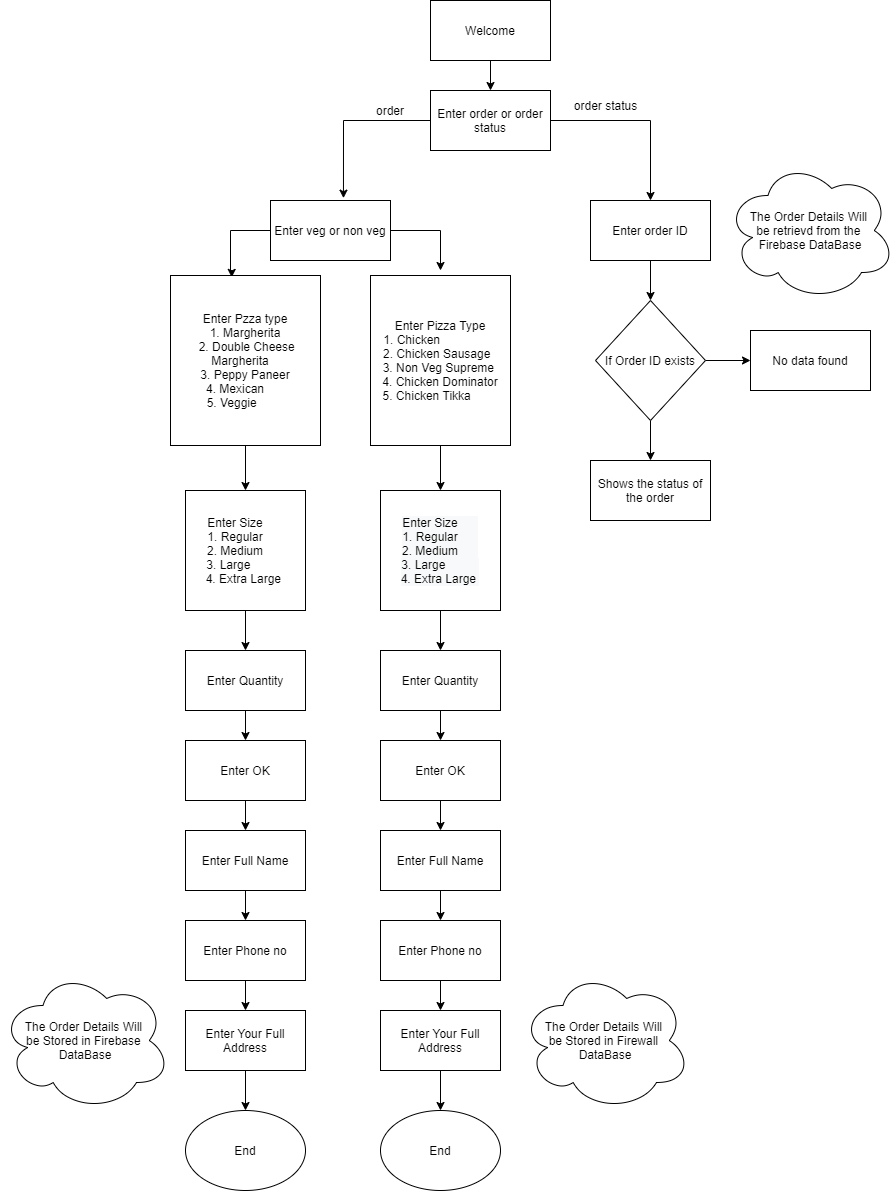

The diagram above was exported from draw.io. Its source (the exported page's mxGraphModel, read from the mxfile embedded in the PNG):
<mxGraphModel dx="1753" dy="470" grid="1" gridSize="10" guides="1" tooltips="1" connect="1" arrows="1" fold="1" page="1" pageScale="1" pageWidth="827" pageHeight="1169" math="0" shadow="0">
  <root>
    <mxCell id="WIyWlLk6GJQsqaUBKTNV-0" />
    <mxCell id="WIyWlLk6GJQsqaUBKTNV-1" parent="WIyWlLk6GJQsqaUBKTNV-0" />
    <mxCell id="_2GI0gfmYq9CKnT5-a-3-0" style="edgeStyle=orthogonalEdgeStyle;rounded=0;orthogonalLoop=1;jettySize=auto;html=1;entryX=0.5;entryY=0;entryDx=0;entryDy=0;" parent="WIyWlLk6GJQsqaUBKTNV-1" source="_2GI0gfmYq9CKnT5-a-3-1" target="_2GI0gfmYq9CKnT5-a-3-4" edge="1">
      <mxGeometry relative="1" as="geometry" />
    </mxCell>
    <mxCell id="_2GI0gfmYq9CKnT5-a-3-1" value="Welcome" style="rounded=0;whiteSpace=wrap;html=1;" parent="WIyWlLk6GJQsqaUBKTNV-1" vertex="1">
      <mxGeometry x="310" y="10" width="120" height="60" as="geometry" />
    </mxCell>
    <mxCell id="_2GI0gfmYq9CKnT5-a-3-2" style="edgeStyle=orthogonalEdgeStyle;rounded=0;orthogonalLoop=1;jettySize=auto;html=1;entryX=0.608;entryY=-0.039;entryDx=0;entryDy=0;entryPerimeter=0;" parent="WIyWlLk6GJQsqaUBKTNV-1" source="_2GI0gfmYq9CKnT5-a-3-4" target="_2GI0gfmYq9CKnT5-a-3-7" edge="1">
      <mxGeometry relative="1" as="geometry">
        <mxPoint x="370" y="190" as="targetPoint" />
      </mxGeometry>
    </mxCell>
    <mxCell id="_2GI0gfmYq9CKnT5-a-3-3" style="edgeStyle=orthogonalEdgeStyle;rounded=0;orthogonalLoop=1;jettySize=auto;html=1;entryX=0.5;entryY=0;entryDx=0;entryDy=0;" parent="WIyWlLk6GJQsqaUBKTNV-1" source="_2GI0gfmYq9CKnT5-a-3-4" target="_2GI0gfmYq9CKnT5-a-3-9" edge="1">
      <mxGeometry relative="1" as="geometry" />
    </mxCell>
    <mxCell id="_2GI0gfmYq9CKnT5-a-3-4" value="Enter order or order status" style="rounded=0;whiteSpace=wrap;html=1;" parent="WIyWlLk6GJQsqaUBKTNV-1" vertex="1">
      <mxGeometry x="310" y="100" width="120" height="60" as="geometry" />
    </mxCell>
    <mxCell id="_2GI0gfmYq9CKnT5-a-3-5" style="edgeStyle=orthogonalEdgeStyle;rounded=0;orthogonalLoop=1;jettySize=auto;html=1;" parent="WIyWlLk6GJQsqaUBKTNV-1" source="_2GI0gfmYq9CKnT5-a-3-7" edge="1">
      <mxGeometry relative="1" as="geometry">
        <mxPoint x="320" y="280" as="targetPoint" />
      </mxGeometry>
    </mxCell>
    <mxCell id="_2GI0gfmYq9CKnT5-a-3-6" style="edgeStyle=orthogonalEdgeStyle;rounded=0;orthogonalLoop=1;jettySize=auto;html=1;entryX=0.408;entryY=0.011;entryDx=0;entryDy=0;entryPerimeter=0;" parent="WIyWlLk6GJQsqaUBKTNV-1" source="_2GI0gfmYq9CKnT5-a-3-7" target="_2GI0gfmYq9CKnT5-a-3-11" edge="1">
      <mxGeometry relative="1" as="geometry">
        <mxPoint x="120" y="280" as="targetPoint" />
        <Array as="points">
          <mxPoint x="110" y="240" />
          <mxPoint x="110" y="280" />
          <mxPoint x="111" y="280" />
        </Array>
      </mxGeometry>
    </mxCell>
    <mxCell id="_2GI0gfmYq9CKnT5-a-3-7" value="Enter veg or non veg" style="rounded=0;whiteSpace=wrap;html=1;" parent="WIyWlLk6GJQsqaUBKTNV-1" vertex="1">
      <mxGeometry x="150" y="210" width="120" height="60" as="geometry" />
    </mxCell>
    <mxCell id="_2GI0gfmYq9CKnT5-a-3-8" style="edgeStyle=orthogonalEdgeStyle;rounded=0;orthogonalLoop=1;jettySize=auto;html=1;entryX=0.5;entryY=0;entryDx=0;entryDy=0;" parent="WIyWlLk6GJQsqaUBKTNV-1" source="_2GI0gfmYq9CKnT5-a-3-9" target="_2GI0gfmYq9CKnT5-a-3-44" edge="1">
      <mxGeometry relative="1" as="geometry" />
    </mxCell>
    <mxCell id="_2GI0gfmYq9CKnT5-a-3-9" value="Enter order ID" style="rounded=0;whiteSpace=wrap;html=1;" parent="WIyWlLk6GJQsqaUBKTNV-1" vertex="1">
      <mxGeometry x="470" y="210" width="120" height="60" as="geometry" />
    </mxCell>
    <mxCell id="_2GI0gfmYq9CKnT5-a-3-10" style="edgeStyle=orthogonalEdgeStyle;rounded=0;orthogonalLoop=1;jettySize=auto;html=1;entryX=0.5;entryY=0;entryDx=0;entryDy=0;" parent="WIyWlLk6GJQsqaUBKTNV-1" source="_2GI0gfmYq9CKnT5-a-3-11" target="_2GI0gfmYq9CKnT5-a-3-15" edge="1">
      <mxGeometry relative="1" as="geometry" />
    </mxCell>
    <mxCell id="_2GI0gfmYq9CKnT5-a-3-11" value="Enter Pzza type&lt;br&gt;1. Margherita&lt;br&gt;&amp;nbsp; &amp;nbsp; &amp;nbsp; &amp;nbsp; 2. Double Cheese&amp;nbsp; &amp;nbsp; &amp;nbsp; &amp;nbsp; Margherita&amp;nbsp; &amp;nbsp;&lt;br&gt;3. Peppy Paneer&lt;br&gt;4. Mexican&amp;nbsp; &amp;nbsp; &amp;nbsp;&amp;nbsp;&lt;br&gt;5. Veggie&amp;nbsp; &amp;nbsp; &amp;nbsp; &amp;nbsp;&amp;nbsp;" style="rounded=0;whiteSpace=wrap;html=1;" parent="WIyWlLk6GJQsqaUBKTNV-1" vertex="1">
      <mxGeometry x="50" y="285" width="150" height="170" as="geometry" />
    </mxCell>
    <mxCell id="_2GI0gfmYq9CKnT5-a-3-12" style="edgeStyle=orthogonalEdgeStyle;rounded=0;orthogonalLoop=1;jettySize=auto;html=1;entryX=0.5;entryY=0;entryDx=0;entryDy=0;" parent="WIyWlLk6GJQsqaUBKTNV-1" source="_2GI0gfmYq9CKnT5-a-3-13" target="_2GI0gfmYq9CKnT5-a-3-17" edge="1">
      <mxGeometry relative="1" as="geometry" />
    </mxCell>
    <mxCell id="_2GI0gfmYq9CKnT5-a-3-13" value="Enter Pizza Type&lt;br&gt;1. Chicken&amp;nbsp; &amp;nbsp; &amp;nbsp; &amp;nbsp; &amp;nbsp; &amp;nbsp; &amp;nbsp; &amp;nbsp; &amp;nbsp;&lt;br&gt;2. Chicken Sausage&amp;nbsp;&amp;nbsp;&lt;br&gt;3. Non Veg Supreme&amp;nbsp;&lt;br&gt;4. Chicken Dominator&lt;br&gt;5. Chicken Tikka&amp;nbsp; &amp;nbsp; &amp;nbsp; &amp;nbsp;&amp;nbsp;" style="rounded=0;whiteSpace=wrap;html=1;" parent="WIyWlLk6GJQsqaUBKTNV-1" vertex="1">
      <mxGeometry x="250" y="285" width="140" height="170" as="geometry" />
    </mxCell>
    <mxCell id="_2GI0gfmYq9CKnT5-a-3-14" style="edgeStyle=orthogonalEdgeStyle;rounded=0;orthogonalLoop=1;jettySize=auto;html=1;entryX=0.5;entryY=0;entryDx=0;entryDy=0;" parent="WIyWlLk6GJQsqaUBKTNV-1" source="_2GI0gfmYq9CKnT5-a-3-15" target="_2GI0gfmYq9CKnT5-a-3-19" edge="1">
      <mxGeometry relative="1" as="geometry" />
    </mxCell>
    <mxCell id="_2GI0gfmYq9CKnT5-a-3-15" value="Enter Size&amp;nbsp; &amp;nbsp; &amp;nbsp;&amp;nbsp;&lt;br&gt;1. Regular&amp;nbsp; &amp;nbsp; &amp;nbsp;&amp;nbsp;&lt;br&gt;2. Medium&amp;nbsp; &amp;nbsp; &amp;nbsp;&amp;nbsp;&lt;br&gt;3. Large&amp;nbsp; &amp;nbsp; &amp;nbsp; &amp;nbsp; &amp;nbsp;&amp;nbsp;&lt;br&gt;4. Extra Large&amp;nbsp;" style="rounded=0;whiteSpace=wrap;html=1;" parent="WIyWlLk6GJQsqaUBKTNV-1" vertex="1">
      <mxGeometry x="65" y="500" width="120" height="120" as="geometry" />
    </mxCell>
    <mxCell id="_2GI0gfmYq9CKnT5-a-3-16" style="edgeStyle=orthogonalEdgeStyle;rounded=0;orthogonalLoop=1;jettySize=auto;html=1;entryX=0.5;entryY=0;entryDx=0;entryDy=0;" parent="WIyWlLk6GJQsqaUBKTNV-1" source="_2GI0gfmYq9CKnT5-a-3-17" target="_2GI0gfmYq9CKnT5-a-3-21" edge="1">
      <mxGeometry relative="1" as="geometry" />
    </mxCell>
    <mxCell id="_2GI0gfmYq9CKnT5-a-3-17" value="&#10;&#10;&lt;span style=&quot;color: rgb(0, 0, 0); font-family: helvetica; font-size: 12px; font-style: normal; font-weight: 400; letter-spacing: normal; text-align: center; text-indent: 0px; text-transform: none; word-spacing: 0px; background-color: rgb(248, 249, 250); display: inline; float: none;&quot;&gt;Enter Size&amp;nbsp; &amp;nbsp; &amp;nbsp;&amp;nbsp;&lt;/span&gt;&lt;br style=&quot;color: rgb(0, 0, 0); font-family: helvetica; font-size: 12px; font-style: normal; font-weight: 400; letter-spacing: normal; text-align: center; text-indent: 0px; text-transform: none; word-spacing: 0px; background-color: rgb(248, 249, 250);&quot;&gt;&lt;span style=&quot;color: rgb(0, 0, 0); font-family: helvetica; font-size: 12px; font-style: normal; font-weight: 400; letter-spacing: normal; text-align: center; text-indent: 0px; text-transform: none; word-spacing: 0px; background-color: rgb(248, 249, 250); display: inline; float: none;&quot;&gt;1. Regular&amp;nbsp; &amp;nbsp; &amp;nbsp;&amp;nbsp;&lt;/span&gt;&lt;br style=&quot;color: rgb(0, 0, 0); font-family: helvetica; font-size: 12px; font-style: normal; font-weight: 400; letter-spacing: normal; text-align: center; text-indent: 0px; text-transform: none; word-spacing: 0px; background-color: rgb(248, 249, 250);&quot;&gt;&lt;span style=&quot;color: rgb(0, 0, 0); font-family: helvetica; font-size: 12px; font-style: normal; font-weight: 400; letter-spacing: normal; text-align: center; text-indent: 0px; text-transform: none; word-spacing: 0px; background-color: rgb(248, 249, 250); display: inline; float: none;&quot;&gt;2. Medium&amp;nbsp; &amp;nbsp; &amp;nbsp;&amp;nbsp;&lt;/span&gt;&lt;br style=&quot;color: rgb(0, 0, 0); font-family: helvetica; font-size: 12px; font-style: normal; font-weight: 400; letter-spacing: normal; text-align: center; text-indent: 0px; text-transform: none; word-spacing: 0px; background-color: rgb(248, 249, 250);&quot;&gt;&lt;span style=&quot;color: rgb(0, 0, 0); font-family: helvetica; font-size: 12px; font-style: normal; font-weight: 400; letter-spacing: normal; text-align: center; text-indent: 0px; text-transform: none; word-spacing: 0px; background-color: rgb(248, 249, 250); display: inline; float: none;&quot;&gt;3. Large&amp;nbsp; &amp;nbsp; &amp;nbsp; &amp;nbsp; &amp;nbsp;&amp;nbsp;&lt;/span&gt;&lt;br style=&quot;color: rgb(0, 0, 0); font-family: helvetica; font-size: 12px; font-style: normal; font-weight: 400; letter-spacing: normal; text-align: center; text-indent: 0px; text-transform: none; word-spacing: 0px; background-color: rgb(248, 249, 250);&quot;&gt;&lt;span style=&quot;color: rgb(0, 0, 0); font-family: helvetica; font-size: 12px; font-style: normal; font-weight: 400; letter-spacing: normal; text-align: center; text-indent: 0px; text-transform: none; word-spacing: 0px; background-color: rgb(248, 249, 250); display: inline; float: none;&quot;&gt;4. Extra Large&amp;nbsp;&lt;/span&gt;&#10;&#10;" style="rounded=0;whiteSpace=wrap;html=1;" parent="WIyWlLk6GJQsqaUBKTNV-1" vertex="1">
      <mxGeometry x="260" y="500" width="120" height="120" as="geometry" />
    </mxCell>
    <mxCell id="_2GI0gfmYq9CKnT5-a-3-18" style="edgeStyle=orthogonalEdgeStyle;rounded=0;orthogonalLoop=1;jettySize=auto;html=1;entryX=0.5;entryY=0;entryDx=0;entryDy=0;" parent="WIyWlLk6GJQsqaUBKTNV-1" source="_2GI0gfmYq9CKnT5-a-3-19" target="_2GI0gfmYq9CKnT5-a-3-23" edge="1">
      <mxGeometry relative="1" as="geometry" />
    </mxCell>
    <mxCell id="_2GI0gfmYq9CKnT5-a-3-19" value="Enter Quantity" style="rounded=0;whiteSpace=wrap;html=1;" parent="WIyWlLk6GJQsqaUBKTNV-1" vertex="1">
      <mxGeometry x="65" y="660" width="120" height="60" as="geometry" />
    </mxCell>
    <mxCell id="_2GI0gfmYq9CKnT5-a-3-20" style="edgeStyle=orthogonalEdgeStyle;rounded=0;orthogonalLoop=1;jettySize=auto;html=1;" parent="WIyWlLk6GJQsqaUBKTNV-1" source="_2GI0gfmYq9CKnT5-a-3-21" target="_2GI0gfmYq9CKnT5-a-3-25" edge="1">
      <mxGeometry relative="1" as="geometry" />
    </mxCell>
    <mxCell id="_2GI0gfmYq9CKnT5-a-3-21" value="Enter Quantity" style="rounded=0;whiteSpace=wrap;html=1;" parent="WIyWlLk6GJQsqaUBKTNV-1" vertex="1">
      <mxGeometry x="260" y="660" width="120" height="60" as="geometry" />
    </mxCell>
    <mxCell id="_2GI0gfmYq9CKnT5-a-3-22" style="edgeStyle=orthogonalEdgeStyle;rounded=0;orthogonalLoop=1;jettySize=auto;html=1;entryX=0.5;entryY=0;entryDx=0;entryDy=0;" parent="WIyWlLk6GJQsqaUBKTNV-1" source="_2GI0gfmYq9CKnT5-a-3-23" target="_2GI0gfmYq9CKnT5-a-3-27" edge="1">
      <mxGeometry relative="1" as="geometry" />
    </mxCell>
    <mxCell id="_2GI0gfmYq9CKnT5-a-3-23" value="Enter OK" style="rounded=0;whiteSpace=wrap;html=1;" parent="WIyWlLk6GJQsqaUBKTNV-1" vertex="1">
      <mxGeometry x="65" y="750" width="120" height="60" as="geometry" />
    </mxCell>
    <mxCell id="_2GI0gfmYq9CKnT5-a-3-24" style="edgeStyle=orthogonalEdgeStyle;rounded=0;orthogonalLoop=1;jettySize=auto;html=1;entryX=0.5;entryY=0;entryDx=0;entryDy=0;" parent="WIyWlLk6GJQsqaUBKTNV-1" source="_2GI0gfmYq9CKnT5-a-3-25" target="_2GI0gfmYq9CKnT5-a-3-29" edge="1">
      <mxGeometry relative="1" as="geometry" />
    </mxCell>
    <mxCell id="_2GI0gfmYq9CKnT5-a-3-25" value="Enter OK" style="rounded=0;whiteSpace=wrap;html=1;" parent="WIyWlLk6GJQsqaUBKTNV-1" vertex="1">
      <mxGeometry x="260" y="750" width="120" height="60" as="geometry" />
    </mxCell>
    <mxCell id="_2GI0gfmYq9CKnT5-a-3-26" style="edgeStyle=orthogonalEdgeStyle;rounded=0;orthogonalLoop=1;jettySize=auto;html=1;entryX=0.5;entryY=0;entryDx=0;entryDy=0;" parent="WIyWlLk6GJQsqaUBKTNV-1" source="_2GI0gfmYq9CKnT5-a-3-27" target="_2GI0gfmYq9CKnT5-a-3-33" edge="1">
      <mxGeometry relative="1" as="geometry" />
    </mxCell>
    <mxCell id="_2GI0gfmYq9CKnT5-a-3-27" value="Enter Full Name" style="rounded=0;whiteSpace=wrap;html=1;" parent="WIyWlLk6GJQsqaUBKTNV-1" vertex="1">
      <mxGeometry x="65" y="840" width="120" height="60" as="geometry" />
    </mxCell>
    <mxCell id="_2GI0gfmYq9CKnT5-a-3-28" style="edgeStyle=orthogonalEdgeStyle;rounded=0;orthogonalLoop=1;jettySize=auto;html=1;entryX=0.5;entryY=0;entryDx=0;entryDy=0;" parent="WIyWlLk6GJQsqaUBKTNV-1" source="_2GI0gfmYq9CKnT5-a-3-29" target="_2GI0gfmYq9CKnT5-a-3-31" edge="1">
      <mxGeometry relative="1" as="geometry" />
    </mxCell>
    <mxCell id="_2GI0gfmYq9CKnT5-a-3-29" value="Enter Full Name" style="rounded=0;whiteSpace=wrap;html=1;" parent="WIyWlLk6GJQsqaUBKTNV-1" vertex="1">
      <mxGeometry x="260" y="840" width="120" height="60" as="geometry" />
    </mxCell>
    <mxCell id="_2GI0gfmYq9CKnT5-a-3-30" style="edgeStyle=orthogonalEdgeStyle;rounded=0;orthogonalLoop=1;jettySize=auto;html=1;entryX=0.5;entryY=0;entryDx=0;entryDy=0;" parent="WIyWlLk6GJQsqaUBKTNV-1" source="_2GI0gfmYq9CKnT5-a-3-31" target="_2GI0gfmYq9CKnT5-a-3-37" edge="1">
      <mxGeometry relative="1" as="geometry" />
    </mxCell>
    <mxCell id="_2GI0gfmYq9CKnT5-a-3-31" value="Enter Phone no" style="rounded=0;whiteSpace=wrap;html=1;" parent="WIyWlLk6GJQsqaUBKTNV-1" vertex="1">
      <mxGeometry x="260" y="930" width="120" height="60" as="geometry" />
    </mxCell>
    <mxCell id="_2GI0gfmYq9CKnT5-a-3-32" style="edgeStyle=orthogonalEdgeStyle;rounded=0;orthogonalLoop=1;jettySize=auto;html=1;entryX=0.5;entryY=0;entryDx=0;entryDy=0;" parent="WIyWlLk6GJQsqaUBKTNV-1" source="_2GI0gfmYq9CKnT5-a-3-33" target="_2GI0gfmYq9CKnT5-a-3-39" edge="1">
      <mxGeometry relative="1" as="geometry" />
    </mxCell>
    <mxCell id="_2GI0gfmYq9CKnT5-a-3-33" value="Enter Phone no" style="rounded=0;whiteSpace=wrap;html=1;" parent="WIyWlLk6GJQsqaUBKTNV-1" vertex="1">
      <mxGeometry x="65" y="930" width="120" height="60" as="geometry" />
    </mxCell>
    <mxCell id="_2GI0gfmYq9CKnT5-a-3-34" value="No data found" style="rounded=0;whiteSpace=wrap;html=1;" parent="WIyWlLk6GJQsqaUBKTNV-1" vertex="1">
      <mxGeometry x="630" y="340" width="120" height="60" as="geometry" />
    </mxCell>
    <mxCell id="_2GI0gfmYq9CKnT5-a-3-35" value="Shows the status of the order" style="rounded=0;whiteSpace=wrap;html=1;" parent="WIyWlLk6GJQsqaUBKTNV-1" vertex="1">
      <mxGeometry x="470" y="470" width="120" height="60" as="geometry" />
    </mxCell>
    <mxCell id="_2GI0gfmYq9CKnT5-a-3-36" style="edgeStyle=orthogonalEdgeStyle;rounded=0;orthogonalLoop=1;jettySize=auto;html=1;entryX=0.5;entryY=0;entryDx=0;entryDy=0;" parent="WIyWlLk6GJQsqaUBKTNV-1" source="_2GI0gfmYq9CKnT5-a-3-37" target="_2GI0gfmYq9CKnT5-a-3-47" edge="1">
      <mxGeometry relative="1" as="geometry" />
    </mxCell>
    <mxCell id="_2GI0gfmYq9CKnT5-a-3-37" value="Enter Your Full Address" style="rounded=0;whiteSpace=wrap;html=1;" parent="WIyWlLk6GJQsqaUBKTNV-1" vertex="1">
      <mxGeometry x="260" y="1020" width="120" height="60" as="geometry" />
    </mxCell>
    <mxCell id="_2GI0gfmYq9CKnT5-a-3-38" style="edgeStyle=orthogonalEdgeStyle;rounded=0;orthogonalLoop=1;jettySize=auto;html=1;entryX=0.5;entryY=0;entryDx=0;entryDy=0;" parent="WIyWlLk6GJQsqaUBKTNV-1" source="_2GI0gfmYq9CKnT5-a-3-39" target="_2GI0gfmYq9CKnT5-a-3-46" edge="1">
      <mxGeometry relative="1" as="geometry" />
    </mxCell>
    <mxCell id="_2GI0gfmYq9CKnT5-a-3-39" value="Enter Your Full Address" style="rounded=0;whiteSpace=wrap;html=1;" parent="WIyWlLk6GJQsqaUBKTNV-1" vertex="1">
      <mxGeometry x="65" y="1020" width="120" height="60" as="geometry" />
    </mxCell>
    <mxCell id="_2GI0gfmYq9CKnT5-a-3-40" value="The Order Details Will&amp;nbsp;&lt;br&gt;be Stored in Firebase&amp;nbsp;&lt;br&gt;DataBase" style="ellipse;shape=cloud;whiteSpace=wrap;html=1;" parent="WIyWlLk6GJQsqaUBKTNV-1" vertex="1">
      <mxGeometry x="-120" y="980" width="170" height="140" as="geometry" />
    </mxCell>
    <mxCell id="_2GI0gfmYq9CKnT5-a-3-41" value="The Order Details Will&amp;nbsp;&lt;br&gt;be Stored in Firewall&amp;nbsp;&lt;br&gt;DataBase" style="ellipse;shape=cloud;whiteSpace=wrap;html=1;" parent="WIyWlLk6GJQsqaUBKTNV-1" vertex="1">
      <mxGeometry x="400" y="980" width="170" height="140" as="geometry" />
    </mxCell>
    <mxCell id="_2GI0gfmYq9CKnT5-a-3-42" style="edgeStyle=orthogonalEdgeStyle;rounded=0;orthogonalLoop=1;jettySize=auto;html=1;entryX=0;entryY=0.5;entryDx=0;entryDy=0;" parent="WIyWlLk6GJQsqaUBKTNV-1" source="_2GI0gfmYq9CKnT5-a-3-44" target="_2GI0gfmYq9CKnT5-a-3-34" edge="1">
      <mxGeometry relative="1" as="geometry" />
    </mxCell>
    <mxCell id="_2GI0gfmYq9CKnT5-a-3-43" style="edgeStyle=orthogonalEdgeStyle;rounded=0;orthogonalLoop=1;jettySize=auto;html=1;entryX=0.5;entryY=0;entryDx=0;entryDy=0;" parent="WIyWlLk6GJQsqaUBKTNV-1" source="_2GI0gfmYq9CKnT5-a-3-44" target="_2GI0gfmYq9CKnT5-a-3-35" edge="1">
      <mxGeometry relative="1" as="geometry" />
    </mxCell>
    <mxCell id="_2GI0gfmYq9CKnT5-a-3-44" value="If Order ID exists" style="rhombus;whiteSpace=wrap;html=1;" parent="WIyWlLk6GJQsqaUBKTNV-1" vertex="1">
      <mxGeometry x="475" y="310" width="110" height="120" as="geometry" />
    </mxCell>
    <mxCell id="_2GI0gfmYq9CKnT5-a-3-45" value="The Order Details Will &lt;br&gt;be retrievd from the&amp;nbsp;&lt;br&gt;Firebase DataBase" style="ellipse;shape=cloud;whiteSpace=wrap;html=1;" parent="WIyWlLk6GJQsqaUBKTNV-1" vertex="1">
      <mxGeometry x="605" y="170" width="170" height="140" as="geometry" />
    </mxCell>
    <mxCell id="_2GI0gfmYq9CKnT5-a-3-46" value="End" style="ellipse;whiteSpace=wrap;html=1;" parent="WIyWlLk6GJQsqaUBKTNV-1" vertex="1">
      <mxGeometry x="65" y="1120" width="120" height="80" as="geometry" />
    </mxCell>
    <mxCell id="_2GI0gfmYq9CKnT5-a-3-47" value="End" style="ellipse;whiteSpace=wrap;html=1;" parent="WIyWlLk6GJQsqaUBKTNV-1" vertex="1">
      <mxGeometry x="260" y="1120" width="120" height="80" as="geometry" />
    </mxCell>
    <mxCell id="_2GI0gfmYq9CKnT5-a-3-48" value="order" style="text;html=1;strokeColor=none;fillColor=none;align=center;verticalAlign=middle;whiteSpace=wrap;rounded=0;" parent="WIyWlLk6GJQsqaUBKTNV-1" vertex="1">
      <mxGeometry x="250" y="110" width="40" height="20" as="geometry" />
    </mxCell>
    <mxCell id="_2GI0gfmYq9CKnT5-a-3-49" value="order status" style="text;html=1;strokeColor=none;fillColor=none;align=center;verticalAlign=middle;whiteSpace=wrap;rounded=0;" parent="WIyWlLk6GJQsqaUBKTNV-1" vertex="1">
      <mxGeometry x="447.5" y="100" width="75" height="30" as="geometry" />
    </mxCell>
  </root>
</mxGraphModel>